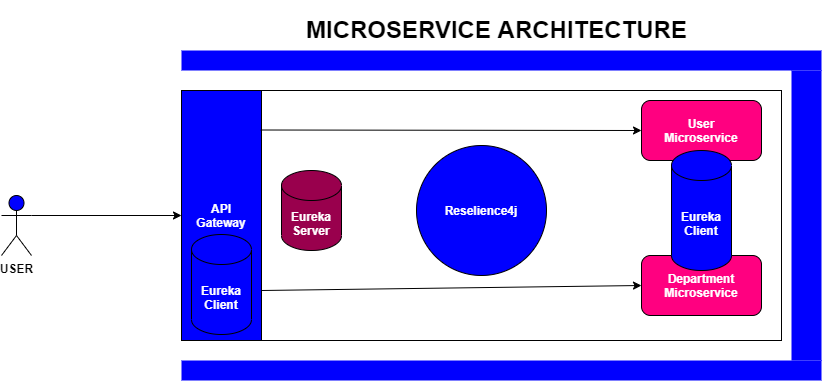

The diagram above was exported from draw.io. Its source (the exported page's mxGraphModel, read from the mxfile embedded in the PNG):
<mxGraphModel dx="1424" dy="584" grid="1" gridSize="10" guides="1" tooltips="1" connect="1" arrows="1" fold="1" page="1" pageScale="1" pageWidth="200" pageHeight="1000" math="0" shadow="0">
  <root>
    <mxCell id="0" />
    <mxCell id="1" parent="0" />
    <mxCell id="8QaT3xrnknnIKHygNsZb-5" value="open" style="rounded=0;whiteSpace=wrap;html=1;fillColor=#FFFFFF;" parent="1" vertex="1">
      <mxGeometry x="-120" y="120" width="600" height="250" as="geometry" />
    </mxCell>
    <mxCell id="8QaT3xrnknnIKHygNsZb-1" value="&lt;font color=&quot;#ffffff&quot;&gt;&lt;b&gt;User&lt;br&gt;Microservice&lt;/b&gt;&lt;/font&gt;" style="rounded=1;whiteSpace=wrap;html=1;fillColor=#FF0080;" parent="1" vertex="1">
      <mxGeometry x="340" y="130" width="120" height="60" as="geometry" />
    </mxCell>
    <mxCell id="8QaT3xrnknnIKHygNsZb-2" value="&lt;font color=&quot;#ffffff&quot;&gt;&lt;b&gt;Department&lt;br&gt;Microservice&lt;/b&gt;&lt;/font&gt;" style="rounded=1;whiteSpace=wrap;html=1;fillColor=#FF0080;" parent="1" vertex="1">
      <mxGeometry x="340" y="285" width="120" height="60" as="geometry" />
    </mxCell>
    <mxCell id="8QaT3xrnknnIKHygNsZb-6" value="&lt;font color=&quot;#ffffff&quot;&gt;&lt;b&gt;API&lt;br&gt;Gateway&lt;/b&gt;&lt;/font&gt;" style="rounded=0;whiteSpace=wrap;html=1;fillColor=#0000FF;" parent="1" vertex="1">
      <mxGeometry x="-120" y="120" width="80" height="250" as="geometry" />
    </mxCell>
    <mxCell id="8QaT3xrnknnIKHygNsZb-7" value="&lt;b&gt;USER&lt;/b&gt;" style="shape=umlActor;verticalLabelPosition=bottom;verticalAlign=top;html=1;outlineConnect=0;fillColor=#0000FF;" parent="1" vertex="1">
      <mxGeometry x="-300" y="225" width="30" height="60" as="geometry" />
    </mxCell>
    <mxCell id="8QaT3xrnknnIKHygNsZb-8" value="" style="endArrow=classic;html=1;exitX=1;exitY=0.3333333333333333;exitDx=0;exitDy=0;exitPerimeter=0;entryX=0;entryY=0.5;entryDx=0;entryDy=0;" parent="1" source="8QaT3xrnknnIKHygNsZb-7" target="8QaT3xrnknnIKHygNsZb-6" edge="1">
      <mxGeometry width="50" height="50" relative="1" as="geometry">
        <mxPoint x="-210" y="260" as="sourcePoint" />
        <mxPoint x="-160" y="210" as="targetPoint" />
      </mxGeometry>
    </mxCell>
    <mxCell id="8QaT3xrnknnIKHygNsZb-12" value="" style="rounded=0;whiteSpace=wrap;html=1;fillColor=#0000FF;strokeColor=none;" parent="1" vertex="1">
      <mxGeometry x="-120" y="80" width="640" height="20" as="geometry" />
    </mxCell>
    <mxCell id="8QaT3xrnknnIKHygNsZb-13" value="" style="rounded=0;whiteSpace=wrap;html=1;fillColor=#0000FF;strokeColor=none;" parent="1" vertex="1">
      <mxGeometry x="-120" y="390" width="640" height="20" as="geometry" />
    </mxCell>
    <mxCell id="8QaT3xrnknnIKHygNsZb-14" value="" style="rounded=0;whiteSpace=wrap;html=1;fillColor=#0000FF;strokeColor=none;" parent="1" vertex="1">
      <mxGeometry x="490" y="100" width="30" height="290" as="geometry" />
    </mxCell>
    <mxCell id="8QaT3xrnknnIKHygNsZb-15" value="" style="endArrow=classic;html=1;exitX=0.99;exitY=0.158;exitDx=0;exitDy=0;exitPerimeter=0;entryX=0;entryY=0.5;entryDx=0;entryDy=0;" parent="1" source="8QaT3xrnknnIKHygNsZb-6" target="8QaT3xrnknnIKHygNsZb-1" edge="1">
      <mxGeometry width="50" height="50" relative="1" as="geometry">
        <mxPoint x="-40" y="150" as="sourcePoint" />
        <mxPoint x="110" y="150" as="targetPoint" />
      </mxGeometry>
    </mxCell>
    <mxCell id="8QaT3xrnknnIKHygNsZb-16" value="" style="endArrow=classic;html=1;entryX=0;entryY=0.5;entryDx=0;entryDy=0;" parent="1" target="8QaT3xrnknnIKHygNsZb-2" edge="1">
      <mxGeometry width="50" height="50" relative="1" as="geometry">
        <mxPoint x="-40" y="320" as="sourcePoint" />
        <mxPoint x="250.8" y="320" as="targetPoint" />
      </mxGeometry>
    </mxCell>
    <mxCell id="8QaT3xrnknnIKHygNsZb-17" value="&lt;font color=&quot;#ffffff&quot;&gt;&lt;b&gt;Reselience4j&lt;/b&gt;&lt;/font&gt;" style="ellipse;whiteSpace=wrap;html=1;aspect=fixed;fillColor=#0000FF;" parent="1" vertex="1">
      <mxGeometry x="115" y="175" width="130" height="130" as="geometry" />
    </mxCell>
    <mxCell id="8QaT3xrnknnIKHygNsZb-18" value="&lt;b&gt;&lt;font color=&quot;#ffffff&quot;&gt;Eureka&lt;br&gt;Server&lt;/font&gt;&lt;/b&gt;" style="shape=cylinder3;whiteSpace=wrap;html=1;boundedLbl=1;backgroundOutline=1;size=15;fillColor=#99004D;" parent="1" vertex="1">
      <mxGeometry x="-20" y="200" width="60" height="80" as="geometry" />
    </mxCell>
    <mxCell id="8QaT3xrnknnIKHygNsZb-19" value="&lt;b&gt;&lt;font color=&quot;#ffffff&quot;&gt;Eureka&lt;br&gt;Client&lt;br&gt;&lt;/font&gt;&lt;/b&gt;" style="shape=cylinder3;whiteSpace=wrap;html=1;boundedLbl=1;backgroundOutline=1;size=15;fillColor=#0000FF;" parent="1" vertex="1">
      <mxGeometry x="370" y="180" width="60" height="120" as="geometry" />
    </mxCell>
    <mxCell id="8QaT3xrnknnIKHygNsZb-20" value="&lt;b&gt;&lt;font color=&quot;#ffffff&quot;&gt;Eureka&lt;br&gt;Client&lt;br&gt;&lt;/font&gt;&lt;/b&gt;" style="shape=cylinder3;whiteSpace=wrap;html=1;boundedLbl=1;backgroundOutline=1;size=15;fillColor=#0000FF;" parent="1" vertex="1">
      <mxGeometry x="-110" y="264" width="60" height="100" as="geometry" />
    </mxCell>
    <mxCell id="8QaT3xrnknnIKHygNsZb-21" value="&lt;h1&gt;MICROSERVICE ARCHITECTURE&lt;/h1&gt;" style="text;html=1;strokeColor=none;fillColor=none;spacing=5;spacingTop=-20;whiteSpace=wrap;overflow=hidden;rounded=0;fontStyle=1" parent="1" vertex="1">
      <mxGeometry y="40" width="399" height="40" as="geometry" />
    </mxCell>
  </root>
</mxGraphModel>